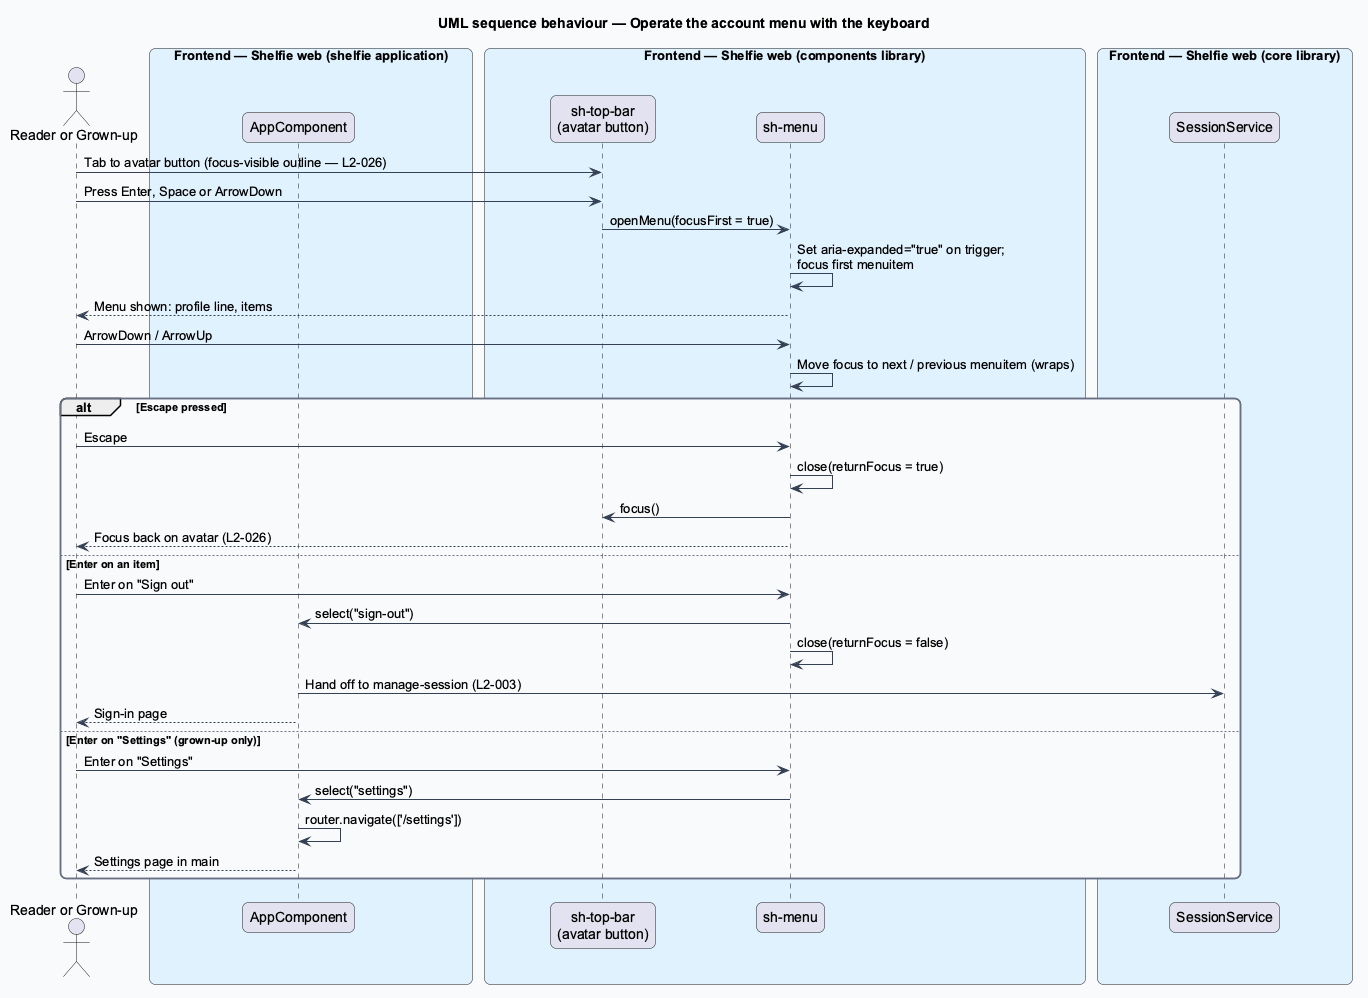

The diagram above was rendered by PlantUML. Its source (embedded in the PNG):
@startuml
title UML sequence behaviour — Operate the account menu with the keyboard
skinparam backgroundColor #FFFFFF
skinparam shadowing false
skinparam roundcorner 12
skinparam defaultFontName Arial
skinparam ArrowColor #344054
skinparam rectangle {
  BorderColor #344054
  FontColor #101828
}
skinparam package {
  BorderColor #667085
  FontColor #101828
  BackgroundColor #F9FAFB
}
actor "Reader or Grown-up" as user
box "Frontend — Shelfie web (shelfie application)" #E0F2FE
  participant "AppComponent" as app
end box
box "Frontend — Shelfie web (components library)" #E0F2FE
  participant "sh-top-bar\n(avatar button)" as avatar
  participant "sh-menu" as menu
end box
box "Frontend — Shelfie web (core library)" #E0F2FE
  participant "SessionService" as session
end box

user -> avatar : Tab to avatar button (focus-visible outline — L2-026)
user -> avatar : Press Enter, Space or ArrowDown
avatar -> menu : openMenu(focusFirst = true)
menu -> menu : Set aria-expanded="true" on trigger;\nfocus first menuitem
menu --> user : Menu shown: profile line, items
user -> menu : ArrowDown / ArrowUp
menu -> menu : Move focus to next / previous menuitem (wraps)
alt Escape pressed
  user -> menu : Escape
  menu -> menu : close(returnFocus = true)
  menu -> avatar : focus()
  menu --> user : Focus back on avatar (L2-026)
else Enter on an item
  user -> menu : Enter on "Sign out"
  menu -> app : select("sign-out")
  menu -> menu : close(returnFocus = false)
  app -> session : Hand off to manage-session (L2-003)
  app --> user : Sign-in page
else Enter on "Settings" (grown-up only)
  user -> menu : Enter on "Settings"
  menu -> app : select("settings")
  app -> app : router.navigate(['/settings'])
  app --> user : Settings page in main
end
@enduml